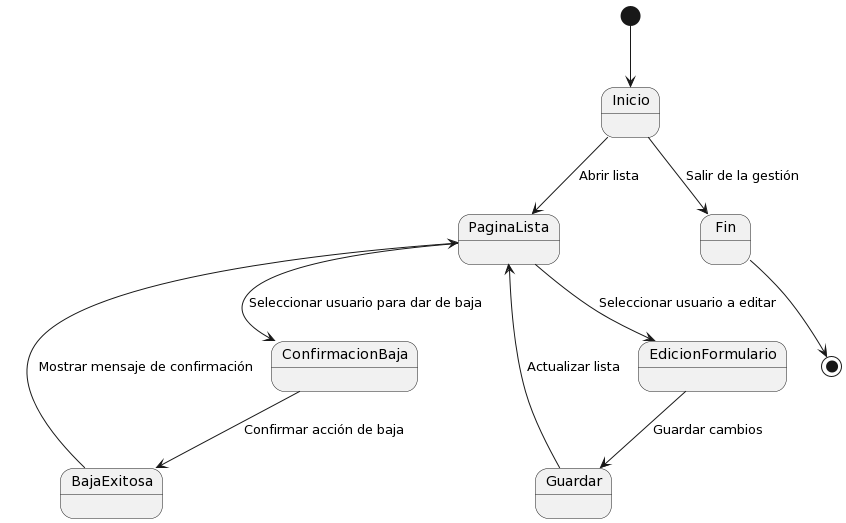

The diagram above was rendered by PlantUML. Its source (embedded in the PNG):
@startuml
[*] --> Inicio

Inicio --> PaginaLista: Abrir lista
PaginaLista --> EdicionFormulario: Seleccionar usuario a editar
EdicionFormulario --> Guardar: Guardar cambios
Guardar --> PaginaLista: Actualizar lista
PaginaLista --> ConfirmacionBaja: Seleccionar usuario para dar de baja
ConfirmacionBaja --> BajaExitosa: Confirmar acción de baja
BajaExitosa --> PaginaLista: Mostrar mensaje de confirmación

Inicio --> Fin: Salir de la gestión

Fin --> [*]
@enduml